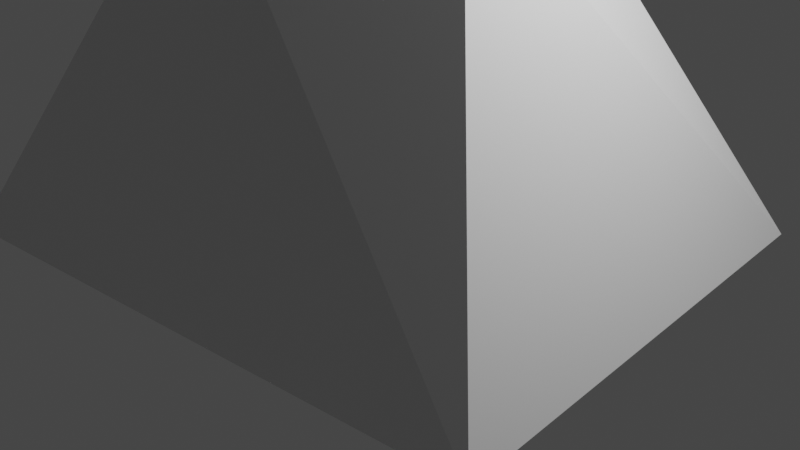 # Source: Tree.blend  (saved by Blender 2.80.75; exported with 4.5.12 LTS)
import bpy
from mathutils import Matrix  # noqa: F401  (used for matrix-valued properties, if any)

bpy.ops.wm.read_factory_settings(use_empty=True)
scene = bpy.context.scene
scene.name = 'Scene'

# ---- collections
col_collection = bpy.data.collections.new('Collection'); scene.collection.children.link(col_collection)

# ---- materials (node trees are filled in below, after node groups)
mat_material = bpy.data.materials.new('Material')
mat_material.alpha_threshold = 0.0
mat_material.use_transparent_shadow = False
mat_material.line_color = (0.0, 0.0, 0.0, 1.0)

# ---- material node trees
mat_material.use_nodes = True; mat_material.node_tree.nodes.clear()
_N = mat_material.node_tree.nodes; _L = mat_material.node_tree.links
n0 = _N.new('ShaderNodeOutputMaterial'); n0.name = 'Material Output'; n0.location = (300, 300)
n1 = _N.new('ShaderNodeBsdfPrincipled'); n1.name = 'Principled BSDF'; n1.location = (10, 300)
n1.distribution = 'GGX'
n1.subsurface_method = 'BURLEY'
n1.inputs[2].default_value = 0.4
n1.inputs[3].default_value = 1.45
n1.inputs[27].default_value = (0.0, 0.0, 0.0, 1.0)
n1.inputs[28].default_value = 1.0
_L.new(n1.outputs[0], n0.inputs[0])
n0.is_active_output = True

# ---- world
world_world = bpy.data.worlds.new('World'); scene.world = world_world
world_world.use_nodes = True; world_world.node_tree.nodes.clear()
_N = world_world.node_tree.nodes; _L = world_world.node_tree.links
n0 = _N.new('ShaderNodeOutputWorld'); n0.name = 'World Output'; n0.location = (300, 300)
n1 = _N.new('ShaderNodeBackground'); n1.name = 'Background'; n1.location = (10, 300)
n1.inputs[0].default_value = (0.05088, 0.05088, 0.05088, 1.0)
_L.new(n1.outputs[0], n0.inputs[0])
n0.is_active_output = True
world_world.color = (0.05088, 0.05088, 0.05088)
world_world.use_sun_shadow = False
world_world.sun_shadow_jitter_overblur = 0.0

# ---- cameras
cam_camera = bpy.data.cameras.new('Camera')
cam_camera.clip_end = 100.0
cam_camera.ortho_scale = 7.314

# ---- lights
light_light = bpy.data.lights.new('Light', 'POINT')
light_light.transmission_factor = 0.0
light_light.energy = 1000.0
light_light.shadow_soft_size = 0.1
light_light.shadow_maximum_resolution = 0.006
light_light.use_absolute_resolution = True

# ---- meshes
me_cube = bpy.data.meshes.new('Cube')
me_cube.from_pydata([(1.034, 0.5984, 3.793), (2.834, 2.503, 0.0), (1.556, -0.8164, 3.793), (3.356, -2.512, 0.0), (-1.537, 1.278, 3.793), (-3.337, 3.182, 0.0), (-0.8947, -1.478, 3.793), (-2.695, -3.173, 0.0), (-0.6504, 0.4538, 11.19), (-0.2363, -0.67, 11.19), (-2.693, 0.9934, 11.19), (-2.183, -1.195, 11.19), (1.419, 0.3668, 22.43), (1.769, -0.5818, 22.43), (-0.3051, 0.8223, 22.43), (0.1258, -1.025, 22.43), (-0.4452, 0.1727, 32.3), (-0.2396, -0.3853, 32.3), (-1.46, 0.4407, 32.3), (-1.206, -0.6461, 32.3), (-0.7051, -0.1045, 36.49), (0.2932, 0.2025, 18.79), (0.2303, -0.4155, 18.57), (0.6036, 0.4993, 19.87), (0.526, -0.7044, 19.6), (3.604, 0.1394, 16.68), (3.554, -0.3515, 16.51), (3.85, 0.3751, 17.54), (3.789, -0.581, 17.33), (8.468, 0.1014, 17.41), (8.426, -0.313, 17.26), (8.676, 0.3003, 18.14), (8.624, -0.5067, 17.95), (14.23, 0.0166, 16.97), (14.21, -0.2272, 16.88), (14.35, 0.1336, 17.39), (14.32, -0.3411, 17.29), (16.72, -0.1045, 17.3), (0.4893, 0.1756, 24.78), (0.07777, -0.2854, 25.0), (0.7027, 0.3832, 23.65), (-0.09637, -0.517, 23.93), (-2.395, 2.627, 25.81), (-2.722, 2.261, 25.99), (-2.226, 2.792, 24.91), (-2.86, 2.077, 25.14), (-5.748, 5.524, 23.67), (-6.024, 5.215, 23.82), (-5.605, 5.663, 22.92), (-6.141, 5.06, 23.1), (-10.04, 9.181, 22.39), (-10.2, 8.999, 22.48), (-9.951, 9.263, 21.94), (-10.27, 8.908, 22.05), (-11.83, 10.6, 21.33), (-0.7303, -0.0726, 33.27), (-0.5479, -0.2083, 33.31), (-0.8167, 0.1444, 32.39), (-0.4567, -0.3631, 32.52), (-2.183, -1.146, 32.26), (-2.015, -1.493, 32.4), (-2.251, -0.9741, 31.56), (-1.923, -1.649, 31.73), (-3.449, -1.459, 30.91), (-3.307, -1.752, 31.03), (-3.507, -1.313, 30.32), (-3.23, -1.883, 30.47), (-7.476, -2.864, 31.39), (-7.392, -3.036, 31.47), (-7.51, -2.778, 31.05), (-7.347, -3.113, 31.13), (-9.372, -3.894, 30.66), (-0.4304, -0.08866, 30.43), (-0.6515, -0.03569, 30.47), (-0.2655, -0.2541, 29.55), (-0.7963, 0.07068, 29.68), (0.4818, 1.47, 29.41), (0.1913, 1.723, 29.55), (0.6128, 1.339, 28.71), (0.04565, 1.83, 28.89), (2.77, 3.258, 29.28), (2.525, 3.471, 29.4), (2.881, 3.147, 28.69), (2.402, 3.561, 28.84), (4.018, 4.462, 30.74), (3.874, 4.588, 30.81), (4.083, 4.397, 30.39), (3.802, 4.641, 30.48), (4.561, 5.405, 31.28)], [], [(2, 0, 8, 9), (3, 2, 6, 7), (7, 6, 4, 5), (22, 21, 25, 26), (1, 0, 2, 3), (5, 4, 0, 1), (8, 10, 14, 12), (0, 4, 10, 8), (6, 2, 9, 11), (4, 6, 11, 10), (14, 15, 19, 18), (9, 8, 12, 13), (10, 11, 15, 14), (11, 9, 13, 15), (19, 17, 20), (15, 13, 17, 19), (12, 14, 18, 16), (13, 12, 16, 17), (16, 18, 20), (17, 16, 20), (18, 19, 20), (25, 27, 31, 29), (21, 23, 27, 25), (24, 22, 26, 28), (23, 24, 28, 27), (31, 32, 36, 35), (26, 25, 29, 30), (27, 28, 32, 31), (28, 26, 30, 32), (36, 34, 37), (32, 30, 34, 36), (29, 31, 35, 33), (30, 29, 33, 34), (33, 35, 37), (34, 33, 37), (35, 36, 37), (39, 38, 42, 43), (42, 44, 48, 46), (38, 40, 44, 42), (41, 39, 43, 45), (40, 41, 45, 44), (48, 49, 53, 52), (43, 42, 46, 47), (44, 45, 49, 48), (45, 43, 47, 49), (53, 51, 54), (49, 47, 51, 53), (46, 48, 52, 50), (47, 46, 50, 51), (50, 52, 54), (51, 50, 54), (52, 53, 54), (56, 55, 59, 60), (59, 61, 65, 63), (55, 57, 61, 59), (58, 56, 60, 62), (57, 58, 62, 61), (65, 66, 70, 69), (60, 59, 63, 64), (61, 62, 66, 65), (62, 60, 64, 66), (70, 68, 71), (66, 64, 68, 70), (63, 65, 69, 67), (64, 63, 67, 68), (67, 69, 71), (68, 67, 71), (69, 70, 71), (73, 72, 76, 77), (76, 78, 82, 80), (72, 74, 78, 76), (75, 73, 77, 79), (74, 75, 79, 78), (82, 83, 87, 86), (77, 76, 80, 81), (78, 79, 83, 82), (79, 77, 81, 83), (87, 85, 88), (83, 81, 85, 87), (80, 82, 86, 84), (81, 80, 84, 85), (84, 86, 88), (85, 84, 88), (86, 87, 88)])
_uv = me_cube.uv_layers.new(name='UVMap')
_uv.uv.foreach_set('vector', [0.375, 0.75, 0.375, 0.5, 0.375, 0.5, 0.375, 0.75, 0.375, 0.25, 0.625, 0.25, 0.625, 0.5, 0.375, 0.5, 0.375, 0.5, 0.625, 0.5, 0.625, 0.75, 0.375, 0.75, 0.375, 0.75, 0.375, 0.5, 0.375, 0.5, 0.375, 0.75, 0.125, 0.5, 0.375, 0.5, 0.375, 0.75, 0.125, 0.75, 0.625, 0.5, 0.875, 0.5, 0.875, 0.75, 0.625, 0.75, 0.875, 0.75, 0.875, 0.5, 0.875, 0.5, 0.875, 0.75, 0.875, 0.75, 0.875, 0.5, 0.875, 0.5, 0.875, 0.75, 0.625, 0.5, 0.625, 0.25, 0.625, 0.25, 0.625, 0.5, 0.625, 0.75, 0.625, 0.5, 0.625, 0.5, 0.625, 0.75, 0.625, 0.75, 0.625, 0.5, 0.625, 0.5, 0.625, 0.75, 0.375, 0.75, 0.375, 0.5, 0.375, 0.5, 0.375, 0.75, 0.625, 0.75, 0.625, 0.5, 0.625, 0.5, 0.625, 0.75, 0.625, 0.5, 0.625, 0.25, 0.625, 0.25, 0.625, 0.5, 0.625, 0.5, 0.625, 0.25, 0.625, 0.5, 0.625, 0.5, 0.625, 0.25, 0.625, 0.25, 0.625, 0.5, 0.875, 0.75, 0.875, 0.5, 0.875, 0.5, 0.875, 0.75, 0.375, 0.75, 0.375, 0.5, 0.375, 0.5, 0.375, 0.75, 0.875, 0.75, 0.875, 0.5, 0.875, 0.75, 0.375, 0.75, 0.375, 0.5, 0.375, 0.75, 0.625, 0.75, 0.625, 0.5, 0.625, 0.75, 0.875, 0.75, 0.875, 0.5, 0.875, 0.5, 0.875, 0.75, 0.875, 0.75, 0.875, 0.5, 0.875, 0.5, 0.875, 0.75, 0.625, 0.5, 0.625, 0.25, 0.625, 0.25, 0.625, 0.5, 0.625, 0.75, 0.625, 0.5, 0.625, 0.5, 0.625, 0.75, 0.625, 0.75, 0.625, 0.5, 0.625, 0.5, 0.625, 0.75, 0.375, 0.75, 0.375, 0.5, 0.375, 0.5, 0.375, 0.75, 0.625, 0.75, 0.625, 0.5, 0.625, 0.5, 0.625, 0.75, 0.625, 0.5, 0.625, 0.25, 0.625, 0.25, 0.625, 0.5, 0.625, 0.5, 0.625, 0.25, 0.625, 0.5, 0.625, 0.5, 0.625, 0.25, 0.625, 0.25, 0.625, 0.5, 0.875, 0.75, 0.875, 0.5, 0.875, 0.5, 0.875, 0.75, 0.375, 0.75, 0.375, 0.5, 0.375, 0.5, 0.375, 0.75, 0.875, 0.75, 0.875, 0.5, 0.875, 0.75, 0.375, 0.75, 0.375, 0.5, 0.375, 0.75, 0.625, 0.75, 0.625, 0.5, 0.625, 0.75, 0.375, 0.75, 0.375, 0.5, 0.375, 0.5, 0.375, 0.75, 0.875, 0.75, 0.875, 0.5, 0.875, 0.5, 0.875, 0.75, 0.875, 0.75, 0.875, 0.5, 0.875, 0.5, 0.875, 0.75, 0.625, 0.5, 0.625, 0.25, 0.625, 0.25, 0.625, 0.5, 0.625, 0.75, 0.625, 0.5, 0.625, 0.5, 0.625, 0.75, 0.625, 0.75, 0.625, 0.5, 0.625, 0.5, 0.625, 0.75, 0.375, 0.75, 0.375, 0.5, 0.375, 0.5, 0.375, 0.75, 0.625, 0.75, 0.625, 0.5, 0.625, 0.5, 0.625, 0.75, 0.625, 0.5, 0.625, 0.25, 0.625, 0.25, 0.625, 0.5, 0.625, 0.5, 0.625, 0.25, 0.625, 0.5, 0.625, 0.5, 0.625, 0.25, 0.625, 0.25, 0.625, 0.5, 0.875, 0.75, 0.875, 0.5, 0.875, 0.5, 0.875, 0.75, 0.375, 0.75, 0.375, 0.5, 0.375, 0.5, 0.375, 0.75, 0.875, 0.75, 0.875, 0.5, 0.875, 0.75, 0.375, 0.75, 0.375, 0.5, 0.375, 0.75, 0.625, 0.75, 0.625, 0.5, 0.625, 0.75, 0.375, 0.75, 0.375, 0.5, 0.375, 0.5, 0.375, 0.75, 0.875, 0.75, 0.875, 0.5, 0.875, 0.5, 0.875, 0.75, 0.875, 0.75, 0.875, 0.5, 0.875, 0.5, 0.875, 0.75, 0.625, 0.5, 0.625, 0.25, 0.625, 0.25, 0.625, 0.5, 0.625, 0.75, 0.625, 0.5, 0.625, 0.5, 0.625, 0.75, 0.625, 0.75, 0.625, 0.5, 0.625, 0.5, 0.625, 0.75, 0.375, 0.75, 0.375, 0.5, 0.375, 0.5, 0.375, 0.75, 0.625, 0.75, 0.625, 0.5, 0.625, 0.5, 0.625, 0.75, 0.625, 0.5, 0.625, 0.25, 0.625, 0.25, 0.625, 0.5, 0.625, 0.5, 0.625, 0.25, 0.625, 0.5, 0.625, 0.5, 0.625, 0.25, 0.625, 0.25, 0.625, 0.5, 0.875, 0.75, 0.875, 0.5, 0.875, 0.5, 0.875, 0.75, 0.375, 0.75, 0.375, 0.5, 0.375, 0.5, 0.375, 0.75, 0.875, 0.75, 0.875, 0.5, 0.875, 0.75, 0.375, 0.75, 0.375, 0.5, 0.375, 0.75, 0.625, 0.75, 0.625, 0.5, 0.625, 0.75, 0.375, 0.75, 0.375, 0.5, 0.375, 0.5, 0.375, 0.75, 0.875, 0.75, 0.875, 0.5, 0.875, 0.5, 0.875, 0.75, 0.875, 0.75, 0.875, 0.5, 0.875, 0.5, 0.875, 0.75, 0.625, 0.5, 0.625, 0.25, 0.625, 0.25, 0.625, 0.5, 0.625, 0.75, 0.625, 0.5, 0.625, 0.5, 0.625, 0.75, 0.625, 0.75, 0.625, 0.5, 0.625, 0.5, 0.625, 0.75, 0.375, 0.75, 0.375, 0.5, 0.375, 0.5, 0.375, 0.75, 0.625, 0.75, 0.625, 0.5, 0.625, 0.5, 0.625, 0.75, 0.625, 0.5, 0.625, 0.25, 0.625, 0.25, 0.625, 0.5, 0.625, 0.5, 0.625, 0.25, 0.625, 0.5, 0.625, 0.5, 0.625, 0.25, 0.625, 0.25, 0.625, 0.5, 0.875, 0.75, 0.875, 0.5, 0.875, 0.5, 0.875, 0.75, 0.375, 0.75, 0.375, 0.5, 0.375, 0.5, 0.375, 0.75, 0.875, 0.75, 0.875, 0.5, 0.875, 0.75, 0.375, 0.75, 0.375, 0.5, 0.375, 0.75, 0.625, 0.75, 0.625, 0.5, 0.625, 0.75])
me_cube.materials.append(mat_material)
me_cube.use_remesh_preserve_volume = False
me_cube.use_remesh_preserve_attributes = False
me_cube.use_mirror_vertex_groups = False
me_cube.update()

# ---- objects
ob_mesh = bpy.data.objects.new('Mesh', me_cube)
ob_light = bpy.data.objects.new('Light', light_light)
ob_camera = bpy.data.objects.new('Camera', cam_camera)

# ---- transforms, parenting, visibility, modifiers, constraints
ob_mesh.location = (0.0, 0.0, 0.0)
ob_mesh.lock_rotations_4d = False
ob_mesh.empty_display_type = 'ARROWS'
ob_mesh.lineart.crease_threshold = 0.0
ob_light.location = (4.076, 1.005, 5.904)
ob_light.rotation_euler = (0.6503, 0.05522, 1.866)
ob_light.lock_rotations_4d = False
ob_light.empty_display_type = 'ARROWS'
ob_light.color = (0.0, 0.0, 0.0, 0.0)
ob_light.lineart.crease_threshold = 0.0
ob_camera.location = (7.359, -6.926, 4.958)
ob_camera.rotation_euler = (1.109, 0.0, 0.8149)
ob_camera.lock_rotations_4d = False
ob_camera.empty_display_type = 'ARROWS'
ob_camera.color = (0.0, 0.0, 0.0, 0.0)
ob_camera.display_type = 'WIRE'
ob_camera.lineart.crease_threshold = 0.0

# ---- collection membership
col_collection.objects.link(ob_mesh)
col_collection.objects.link(ob_light)
col_collection.objects.link(ob_camera)

# ---- scene / render settings (as saved in the file)
scene.camera = ob_camera
scene.frame_start = 1; scene.frame_end = 250; scene.frame_set(1)
scene.render.engine = 'BLENDER_EEVEE_NEXT'
scene.cycles.use_denoising = False
scene.cycles.samples = 128
scene.cycles.sampling_pattern = 'TABULATED_SOBOL'
scene.cycles.use_adaptive_sampling = False
scene.cycles.use_light_tree = False
scene.view_settings.view_transform = 'Filmic'
bpy.context.view_layer.update()
